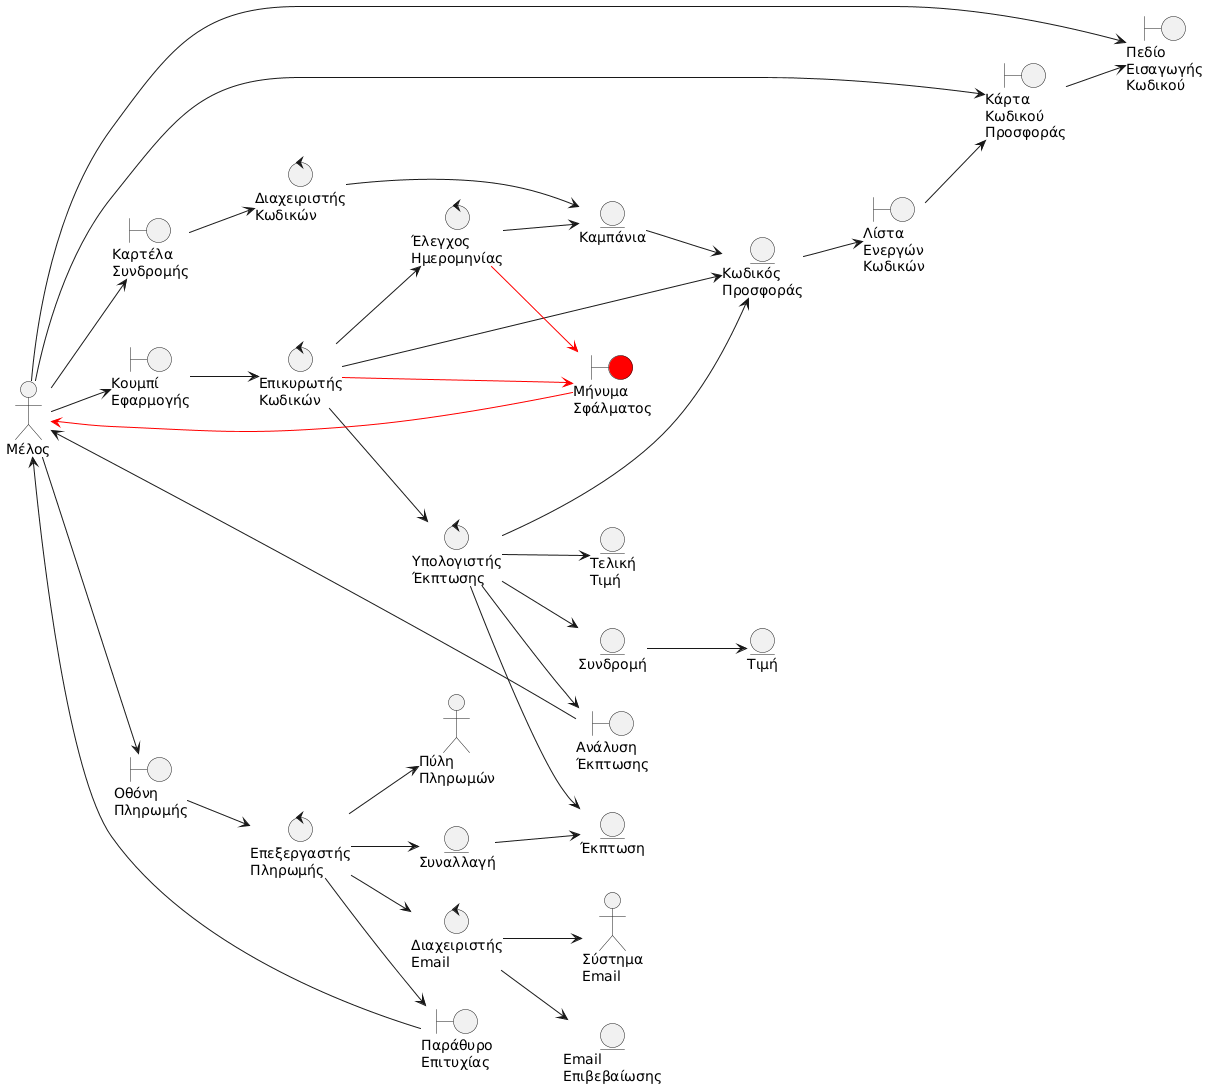

The diagram above was rendered by PlantUML. Its source (embedded in the PNG):
@startuml
left to right direction

' Actors
actor "Μέλος" as member
actor "Πύλη\nΠληρωμών" as payment
actor "Σύστημα\nEmail" as email

' Boundary Objects
boundary "Καρτέλα\nΣυνδρομής" as membershipTab
boundary "Λίστα\nΕνεργών\nΚωδικών" as activeCodesList
boundary "Κάρτα\nΚωδικού\nΠροσφοράς" as promoCodeCard
boundary "Πεδίο\nΕισαγωγής\nΚωδικού" as codeInputField
boundary "Κουμπί\nΕφαρμογής" as applyButton
boundary "Ανάλυση\nΈκπτωσης" as discountBreakdown
boundary "Παράθυρο\nΕπιτυχίας" as successModal
boundary "Οθόνη\nΠληρωμής" as paymentScreen
boundary "Μήνυμα\nΣφάλματος" as errorMsg #red

' Control Objects
control "Διαχειριστής\nΚωδικών" as codeManager
control "Επικυρωτής\nΚωδικών" as codeValidator
control "Υπολογιστής\nΈκπτωσης" as discountCalculator
control "Έλεγχος\nΗμερομηνίας" as dateChecker
control "Επεξεργαστής\nΠληρωμής" as paymentProcessor
control "Διαχειριστής\nEmail" as emailManager

' Entity Objects
entity "Κωδικός\nΠροσφοράς" as promoCode
entity "Καμπάνια" as campaign
entity "Έκπτωση" as discount
entity "Συνδρομή" as subscription
entity "Τιμή" as price
entity "Τελική\nΤιμή" as finalPrice
entity "Συναλλαγή" as transaction
entity "Email\nΕπιβεβαίωσης" as confirmEmail

' Main Flow
member --> membershipTab
membershipTab --> codeManager
codeManager --> campaign
campaign --> promoCode
promoCode --> activeCodesList
activeCodesList --> promoCodeCard
member --> promoCodeCard
promoCodeCard --> codeInputField
member --> codeInputField
member --> applyButton
applyButton --> codeValidator
codeValidator --> promoCode
codeValidator --> dateChecker
dateChecker --> campaign
codeValidator --> discountCalculator
discountCalculator --> promoCode
discountCalculator --> subscription
subscription --> price
discountCalculator --> discount
discountCalculator --> finalPrice
discountCalculator --> discountBreakdown
discountBreakdown --> member
member --> paymentScreen
paymentScreen --> paymentProcessor
paymentProcessor --> payment
paymentProcessor --> transaction
transaction --> discount
paymentProcessor --> emailManager
emailManager --> confirmEmail
emailManager --> email
paymentProcessor --> successModal
successModal --> member

' Alternative: Invalid/Expired Code (Red)
codeValidator -[#red]-> errorMsg
dateChecker -[#red]-> errorMsg
errorMsg -[#red]-> member
@enduml